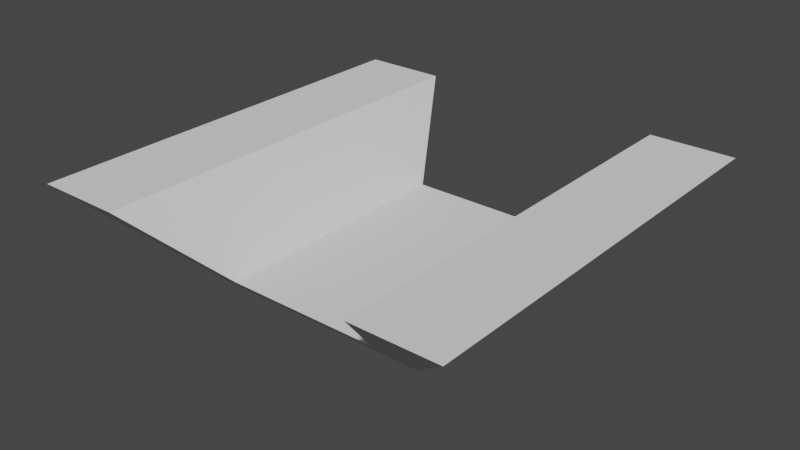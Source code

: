 # Source: straight.blend  (saved by Blender 3.3.6; exported with 4.5.12 LTS)
import bpy
from mathutils import Matrix  # noqa: F401  (used for matrix-valued properties, if any)

bpy.ops.wm.read_factory_settings(use_empty=True)
scene = bpy.context.scene
scene.name = 'Scene'

# ---- collections
col_collection = bpy.data.collections.new('Collection'); scene.collection.children.link(col_collection)

# ---- world
world_world = bpy.data.worlds.new('World'); scene.world = world_world
world_world.use_nodes = True; world_world.node_tree.nodes.clear()
_N = world_world.node_tree.nodes; _L = world_world.node_tree.links
n0 = _N.new('ShaderNodeOutputWorld'); n0.name = 'World Output'; n0.location = (300, 300)
n1 = _N.new('ShaderNodeBackground'); n1.name = 'Background'; n1.location = (10, 300)
n1.inputs[0].default_value = (0.05088, 0.05088, 0.05088, 1.0)
_L.new(n1.outputs[0], n0.inputs[0])
n0.is_active_output = True
world_world.color = (0.05088, 0.05088, 0.05088)
world_world.use_sun_shadow = False
world_world.sun_shadow_jitter_overblur = 0.0

# ---- meshes
me_cube = bpy.data.meshes.new('Cube')
me_cube.from_pydata([(1.0, 1.0, 0.4767), (0.5, 0.5, -0.02323), (1.0, -1.0, 0.4767), (0.5, -0.5, -0.02323), (-1.0, 1.0, 0.4767), (-0.5, 0.5, -0.02323), (-1.0, -1.0, 0.4767), (-0.5, -0.5, -0.02323), (0.3002, 0.5, -0.02323), (-0.3002, 0.5, -0.02323), (0.6003, -1.0, 0.4767), (-0.6003, -1.0, 0.4767), (-0.3002, -0.5, -0.02323), (0.3002, -0.5, -0.02323), (-0.6003, 1.0, 0.4767), (0.6003, 1.0, 0.4767), (0.6093, 0.6093, 0.08601), (-0.6093, -0.6093, 0.08601), (0.6093, -0.6093, 0.08601), (-0.6093, 0.6093, 0.08601), (-0.3658, 0.6093, 0.08601), (0.3658, 0.6093, 0.08601), (0.3658, -0.6093, 0.08601), (-0.3658, -0.6093, 0.08601)], [], [(14, 4, 6, 11), (23, 11, 6, 17), (17, 6, 4, 19), (8, 1, 3, 13), (16, 0, 2, 18), (21, 15, 0, 16), (19, 4, 14, 20), (23, 20, 14, 11), (5, 9, 12, 7), (9, 8, 13, 12), (18, 2, 10, 22), (22, 10, 15, 21), (0, 15, 10, 2), (20, 23, 22, 21), (13, 22, 23, 12), (3, 18, 22, 13), (9, 20, 21, 8), (5, 19, 20, 9), (8, 21, 16, 1), (1, 16, 18, 3), (7, 17, 19, 5), (12, 23, 17, 7)])
_uv = me_cube.uv_layers.new(name='UVMap')
_uv.uv.foreach_set('vector', [0.7917, 0.5, 0.875, 0.5, 0.875, 0.75, 0.7917, 0.75, 0.4296, 0.9167, 0.625, 0.9167, 0.625, 1.0, 0.4296, 1.0, 0.4296, 0.0, 0.625, 0.0, 0.625, 0.25, 0.4296, 0.25, 0.2917, 0.5, 0.375, 0.5, 0.375, 0.75, 0.2917, 0.75, 0.4296, 0.5, 0.625, 0.5, 0.625, 0.75, 0.4296, 0.75, 0.4296, 0.4167, 0.625, 0.4167, 0.625, 0.5, 0.4296, 0.5, 0.4296, 0.25, 0.625, 0.25, 0.625, 0.3333, 0.4296, 0.3333, 0.4296, 0.9167, 0.4296, 0.3333, 0.7917, 0.5, 0.625, 0.9167, 0.125, 0.5, 0.2083, 0.5, 0.2083, 0.75, 0.125, 0.75, 0.2083, 0.5, 0.2917, 0.5, 0.2917, 0.75, 0.2083, 0.75, 0.4296, 0.75, 0.625, 0.75, 0.625, 0.8333, 0.4296, 0.8333, 0.4296, 0.8333, 0.625, 0.8333, 0.7083, 0.5, 0.4296, 0.4167, 0.625, 0.5, 0.7083, 0.5, 0.7083, 0.75, 0.625, 0.75, 0.4296, 0.3333, 0.4296, 0.9167, 0.4296, 0.8333, 0.4296, 0.4167, 0.375, 0.8333, 0.4296, 0.8333, 0.4296, 0.9167, 0.375, 0.9167, 0.375, 0.75, 0.4296, 0.75, 0.4296, 0.8333, 0.375, 0.8333, 0.375, 0.3333, 0.4296, 0.3333, 0.4296, 0.4167, 0.375, 0.4167, 0.375, 0.25, 0.4296, 0.25, 0.4296, 0.3333, 0.375, 0.3333, 0.375, 0.4167, 0.4296, 0.4167, 0.4296, 0.5, 0.375, 0.5, 0.375, 0.5, 0.4296, 0.5, 0.4296, 0.75, 0.375, 0.75, 0.375, 0.0, 0.4296, 0.0, 0.4296, 0.25, 0.375, 0.25, 0.375, 0.9167, 0.4296, 0.9167, 0.4296, 1.0, 0.375, 1.0])
me_cube.materials.append(None)
me_cube.use_mirror_vertex_groups = False
me_cube.update()

# ---- objects
ob_straighttile = bpy.data.objects.new('StraightTile', me_cube)

# ---- transforms, parenting, visibility, modifiers, constraints
ob_straighttile.location = (-0.002668, -0.0001367, -0.05214)
ob_straighttile.lock_rotations_4d = False
ob_straighttile.empty_display_type = 'ARROWS'
ob_straighttile.lineart.crease_threshold = 0.0

# ---- collection membership
col_collection.objects.link(ob_straighttile)

# ---- scene / render settings (as saved in the file)
scene.frame_start = 1; scene.frame_end = 250; scene.frame_set(1)
scene.render.engine = 'BLENDER_EEVEE_NEXT'
scene.cycles.sampling_pattern = 'TABULATED_SOBOL'
scene.cycles.use_light_tree = False
scene.view_settings.view_transform = 'Filmic'
bpy.context.view_layer.update()

# ---- added for rendering (the .blend has no active camera and no usable light): camera, sun
cam_auto = bpy.data.cameras.new('AutoCamera')
cam_auto.lens = 50.0
cam_auto.sensor_width = 36.0
cam_auto.clip_end = 1000.0
ob_auto_camera = bpy.data.objects.new('AutoCamera', cam_auto)
scene.collection.objects.link(ob_auto_camera)
ob_auto_camera.location = (2.65483, -3.18913, 2.30059)
ob_auto_camera.rotation_euler = (1.09748, -7.21219e-08, 0.694738)
scene.camera = ob_auto_camera
light_auto_sun = bpy.data.lights.new('AutoSun', 'SUN')
light_auto_sun.energy = 3.0
light_auto_sun.angle = 0.0523599
ob_auto_sun = bpy.data.objects.new('AutoSun', light_auto_sun)
scene.collection.objects.link(ob_auto_sun)
ob_auto_sun.rotation_euler = (0.872665, 0.174533, 0.523599)
bpy.context.view_layer.update()
